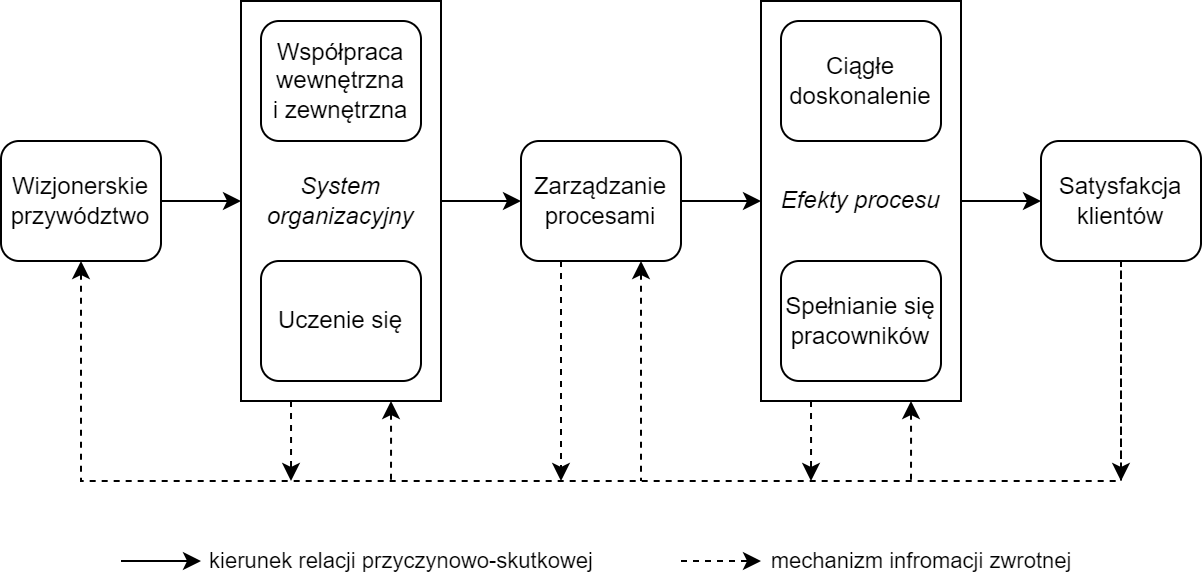

The diagram above was exported from draw.io. Its source (the exported page's mxGraphModel, read from the mxfile embedded in the PNG):
<mxGraphModel dx="1138" dy="711" grid="1" gridSize="10" guides="1" tooltips="1" connect="1" arrows="1" fold="1" page="1" pageScale="1" pageWidth="827" pageHeight="1169" math="0" shadow="0">
  <root>
    <mxCell id="0" />
    <mxCell id="1" parent="0" />
    <mxCell id="QSrHf1Xs9_2Yq39z9kyF-6" style="edgeStyle=orthogonalEdgeStyle;rounded=0;orthogonalLoop=1;jettySize=auto;html=1;exitX=1;exitY=0.5;exitDx=0;exitDy=0;entryX=0;entryY=0.5;entryDx=0;entryDy=0;" edge="1" parent="1" source="QSrHf1Xs9_2Yq39z9kyF-4" target="QSrHf1Xs9_2Yq39z9kyF-1">
      <mxGeometry relative="1" as="geometry" />
    </mxCell>
    <mxCell id="QSrHf1Xs9_2Yq39z9kyF-16" style="edgeStyle=orthogonalEdgeStyle;rounded=0;orthogonalLoop=1;jettySize=auto;html=1;exitX=0.5;exitY=1;exitDx=0;exitDy=0;entryX=0.5;entryY=1;entryDx=0;entryDy=0;startArrow=classic;startFill=1;endArrow=none;endFill=0;dashed=1;" edge="1" parent="1" source="QSrHf1Xs9_2Yq39z9kyF-4" target="QSrHf1Xs9_2Yq39z9kyF-12">
      <mxGeometry relative="1" as="geometry">
        <Array as="points">
          <mxPoint x="160" y="360" />
          <mxPoint x="680" y="360" />
        </Array>
      </mxGeometry>
    </mxCell>
    <mxCell id="QSrHf1Xs9_2Yq39z9kyF-4" value="Wizjonerskie przywództwo" style="rounded=1;whiteSpace=wrap;html=1;" vertex="1" parent="1">
      <mxGeometry x="120" y="190" width="80" height="60" as="geometry" />
    </mxCell>
    <mxCell id="QSrHf1Xs9_2Yq39z9kyF-5" value="" style="group" vertex="1" connectable="0" parent="1">
      <mxGeometry x="240" y="120" width="100" height="200" as="geometry" />
    </mxCell>
    <mxCell id="QSrHf1Xs9_2Yq39z9kyF-17" style="edgeStyle=orthogonalEdgeStyle;rounded=0;orthogonalLoop=1;jettySize=auto;html=1;exitX=0.75;exitY=1;exitDx=0;exitDy=0;dashed=1;startArrow=classic;startFill=1;endArrow=none;endFill=0;" edge="1" parent="QSrHf1Xs9_2Yq39z9kyF-5" source="QSrHf1Xs9_2Yq39z9kyF-1">
      <mxGeometry relative="1" as="geometry">
        <mxPoint x="75" y="240" as="targetPoint" />
      </mxGeometry>
    </mxCell>
    <mxCell id="QSrHf1Xs9_2Yq39z9kyF-18" style="edgeStyle=orthogonalEdgeStyle;rounded=0;orthogonalLoop=1;jettySize=auto;html=1;exitX=0.25;exitY=1;exitDx=0;exitDy=0;dashed=1;" edge="1" parent="QSrHf1Xs9_2Yq39z9kyF-5" source="QSrHf1Xs9_2Yq39z9kyF-1">
      <mxGeometry relative="1" as="geometry">
        <mxPoint x="25" y="240" as="targetPoint" />
      </mxGeometry>
    </mxCell>
    <mxCell id="QSrHf1Xs9_2Yq39z9kyF-1" value="&lt;i&gt;System organizacyjny&lt;/i&gt;" style="rounded=0;whiteSpace=wrap;html=1;" vertex="1" parent="QSrHf1Xs9_2Yq39z9kyF-5">
      <mxGeometry width="100" height="200" as="geometry" />
    </mxCell>
    <mxCell id="QSrHf1Xs9_2Yq39z9kyF-2" value="Współpraca wewnętrzna&lt;br&gt;i zewnętrzna" style="rounded=1;whiteSpace=wrap;html=1;" vertex="1" parent="QSrHf1Xs9_2Yq39z9kyF-5">
      <mxGeometry x="10" y="10" width="80" height="60" as="geometry" />
    </mxCell>
    <mxCell id="QSrHf1Xs9_2Yq39z9kyF-3" value="Uczenie się" style="rounded=1;whiteSpace=wrap;html=1;" vertex="1" parent="QSrHf1Xs9_2Yq39z9kyF-5">
      <mxGeometry x="10" y="130" width="80" height="60" as="geometry" />
    </mxCell>
    <mxCell id="QSrHf1Xs9_2Yq39z9kyF-14" style="edgeStyle=orthogonalEdgeStyle;rounded=0;orthogonalLoop=1;jettySize=auto;html=1;exitX=1;exitY=0.5;exitDx=0;exitDy=0;entryX=0;entryY=0.5;entryDx=0;entryDy=0;" edge="1" parent="1" source="QSrHf1Xs9_2Yq39z9kyF-7" target="QSrHf1Xs9_2Yq39z9kyF-9">
      <mxGeometry relative="1" as="geometry" />
    </mxCell>
    <mxCell id="QSrHf1Xs9_2Yq39z9kyF-19" style="edgeStyle=orthogonalEdgeStyle;rounded=0;orthogonalLoop=1;jettySize=auto;html=1;exitX=0.75;exitY=1;exitDx=0;exitDy=0;startArrow=classic;startFill=1;endArrow=none;endFill=0;dashed=1;" edge="1" parent="1" source="QSrHf1Xs9_2Yq39z9kyF-7">
      <mxGeometry relative="1" as="geometry">
        <mxPoint x="440" y="360" as="targetPoint" />
      </mxGeometry>
    </mxCell>
    <mxCell id="QSrHf1Xs9_2Yq39z9kyF-20" style="edgeStyle=orthogonalEdgeStyle;rounded=0;orthogonalLoop=1;jettySize=auto;html=1;exitX=0.25;exitY=1;exitDx=0;exitDy=0;dashed=1;" edge="1" parent="1" source="QSrHf1Xs9_2Yq39z9kyF-7">
      <mxGeometry relative="1" as="geometry">
        <mxPoint x="400" y="360" as="targetPoint" />
      </mxGeometry>
    </mxCell>
    <mxCell id="QSrHf1Xs9_2Yq39z9kyF-7" value="Zarządzanie procesami" style="rounded=1;whiteSpace=wrap;html=1;" vertex="1" parent="1">
      <mxGeometry x="380" y="190" width="80" height="60" as="geometry" />
    </mxCell>
    <mxCell id="QSrHf1Xs9_2Yq39z9kyF-8" value="" style="group" vertex="1" connectable="0" parent="1">
      <mxGeometry x="500" y="120" width="100" height="200" as="geometry" />
    </mxCell>
    <mxCell id="QSrHf1Xs9_2Yq39z9kyF-21" style="edgeStyle=orthogonalEdgeStyle;rounded=0;orthogonalLoop=1;jettySize=auto;html=1;exitX=0.75;exitY=1;exitDx=0;exitDy=0;dashed=1;startArrow=classic;startFill=1;endArrow=none;endFill=0;" edge="1" parent="QSrHf1Xs9_2Yq39z9kyF-8" source="QSrHf1Xs9_2Yq39z9kyF-9">
      <mxGeometry relative="1" as="geometry">
        <mxPoint x="75" y="240" as="targetPoint" />
      </mxGeometry>
    </mxCell>
    <mxCell id="QSrHf1Xs9_2Yq39z9kyF-22" style="edgeStyle=orthogonalEdgeStyle;rounded=0;orthogonalLoop=1;jettySize=auto;html=1;exitX=0.25;exitY=1;exitDx=0;exitDy=0;dashed=1;" edge="1" parent="QSrHf1Xs9_2Yq39z9kyF-8" source="QSrHf1Xs9_2Yq39z9kyF-9">
      <mxGeometry relative="1" as="geometry">
        <mxPoint x="25" y="240" as="targetPoint" />
      </mxGeometry>
    </mxCell>
    <mxCell id="QSrHf1Xs9_2Yq39z9kyF-9" value="&lt;i&gt;Efekty procesu&lt;/i&gt;" style="rounded=0;whiteSpace=wrap;html=1;" vertex="1" parent="QSrHf1Xs9_2Yq39z9kyF-8">
      <mxGeometry width="100" height="200" as="geometry" />
    </mxCell>
    <mxCell id="QSrHf1Xs9_2Yq39z9kyF-10" value="Ciągłe doskonalenie" style="rounded=1;whiteSpace=wrap;html=1;" vertex="1" parent="QSrHf1Xs9_2Yq39z9kyF-8">
      <mxGeometry x="10" y="10" width="80" height="60" as="geometry" />
    </mxCell>
    <mxCell id="QSrHf1Xs9_2Yq39z9kyF-11" value="Spełnianie się pracowników" style="rounded=1;whiteSpace=wrap;html=1;" vertex="1" parent="QSrHf1Xs9_2Yq39z9kyF-8">
      <mxGeometry x="10" y="130" width="80" height="60" as="geometry" />
    </mxCell>
    <mxCell id="QSrHf1Xs9_2Yq39z9kyF-23" style="edgeStyle=orthogonalEdgeStyle;rounded=0;orthogonalLoop=1;jettySize=auto;html=1;exitX=0.5;exitY=1;exitDx=0;exitDy=0;dashed=1;" edge="1" parent="1" source="QSrHf1Xs9_2Yq39z9kyF-12">
      <mxGeometry relative="1" as="geometry">
        <mxPoint x="680" y="360" as="targetPoint" />
      </mxGeometry>
    </mxCell>
    <mxCell id="QSrHf1Xs9_2Yq39z9kyF-12" value="Satysfakcja klientów" style="rounded=1;whiteSpace=wrap;html=1;" vertex="1" parent="1">
      <mxGeometry x="640" y="190" width="80" height="60" as="geometry" />
    </mxCell>
    <mxCell id="QSrHf1Xs9_2Yq39z9kyF-13" style="edgeStyle=orthogonalEdgeStyle;rounded=0;orthogonalLoop=1;jettySize=auto;html=1;exitX=1;exitY=0.5;exitDx=0;exitDy=0;entryX=0;entryY=0.5;entryDx=0;entryDy=0;" edge="1" parent="1" source="QSrHf1Xs9_2Yq39z9kyF-1" target="QSrHf1Xs9_2Yq39z9kyF-7">
      <mxGeometry relative="1" as="geometry" />
    </mxCell>
    <mxCell id="QSrHf1Xs9_2Yq39z9kyF-15" style="edgeStyle=orthogonalEdgeStyle;rounded=0;orthogonalLoop=1;jettySize=auto;html=1;exitX=1;exitY=0.5;exitDx=0;exitDy=0;" edge="1" parent="1" source="QSrHf1Xs9_2Yq39z9kyF-9" target="QSrHf1Xs9_2Yq39z9kyF-12">
      <mxGeometry relative="1" as="geometry" />
    </mxCell>
    <mxCell id="QSrHf1Xs9_2Yq39z9kyF-24" value="" style="endArrow=classic;html=1;rounded=0;dashed=1;" edge="1" parent="1">
      <mxGeometry width="50" height="50" relative="1" as="geometry">
        <mxPoint x="460" y="400" as="sourcePoint" />
        <mxPoint x="500" y="400" as="targetPoint" />
        <Array as="points">
          <mxPoint x="460" y="400" />
        </Array>
      </mxGeometry>
    </mxCell>
    <mxCell id="QSrHf1Xs9_2Yq39z9kyF-27" value="mechanizm infromacji zwrotnej" style="edgeLabel;html=1;align=center;verticalAlign=middle;resizable=0;points=[];" vertex="1" connectable="0" parent="QSrHf1Xs9_2Yq39z9kyF-24">
      <mxGeometry relative="1" as="geometry">
        <mxPoint x="100" as="offset" />
      </mxGeometry>
    </mxCell>
    <mxCell id="QSrHf1Xs9_2Yq39z9kyF-25" value="" style="endArrow=classic;html=1;rounded=0;" edge="1" parent="1">
      <mxGeometry width="50" height="50" relative="1" as="geometry">
        <mxPoint x="180" y="400" as="sourcePoint" />
        <mxPoint x="220" y="400" as="targetPoint" />
      </mxGeometry>
    </mxCell>
    <mxCell id="QSrHf1Xs9_2Yq39z9kyF-26" value="kierunek relacji przyczynowo-skutkowej" style="edgeLabel;html=1;align=center;verticalAlign=middle;resizable=0;points=[];" vertex="1" connectable="0" parent="QSrHf1Xs9_2Yq39z9kyF-25">
      <mxGeometry relative="1" as="geometry">
        <mxPoint x="120" as="offset" />
      </mxGeometry>
    </mxCell>
  </root>
</mxGraphModel>